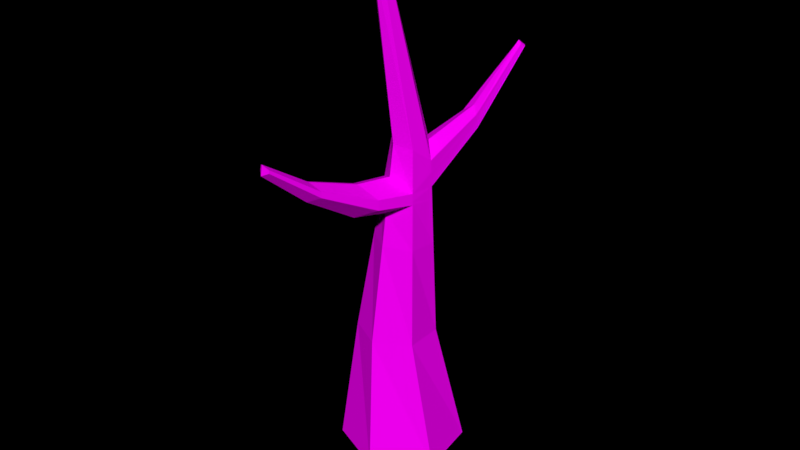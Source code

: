 # Source: Tree_Autumn_1_.blend  (saved by Blender 2.79.0; exported with 4.5.12 LTS)
import bpy
from mathutils import Matrix  # noqa: F401  (used for matrix-valued properties, if any)

bpy.ops.wm.read_factory_settings(use_empty=True)
scene = bpy.context.scene
scene.name = 'Scene'

# ---- collections
col_collection_1 = bpy.data.collections.new('Collection 1'); scene.collection.children.link(col_collection_1)

# ---- images (referenced by path relative to the original .blend; pixels are not part of the script)
import os
ASSET_DIR = os.environ.get("B2B_ASSET_DIR", "")  # directory of the original .blend (textures are referenced by path, not embedded)
HERE = os.path.dirname(os.path.abspath(__file__))  # packed textures are extracted next to this script under _unpacked/

def load_image(name, relpath, width, height, colorspace="sRGB"):
    """Load a texture the original file referenced (path relative to the .blend, or extracted next to this script)."""
    p = next((c for c in (os.path.join(HERE, relpath), os.path.join(ASSET_DIR, relpath)) if relpath and os.path.exists(c)), "")
    if p:
        img = bpy.data.images.load(p, check_existing=True)
        img.name = name
    else:  # same state as the original file: an image datablock whose file is absent (Cycles renders it pink)
        img = bpy.data.images.new(name, width, height)
        img.source = "FILE"
        img.filepath = "//" + (relpath or name)
    img.colorspace_settings.name = colorspace
    return img
img_colors_png_026 = load_image('colors.png.026', 'Textures/colors.png', 1024, 1024, 'sRGB')

# ---- materials (node trees are filled in below, after node groups)
mat_tree_003 = bpy.data.materials.new('Tree.003')
mat_tree_003.alpha_threshold = 0.0
mat_tree_003.roughness = 0.5

# ---- material node trees
mat_tree_003.use_nodes = True; mat_tree_003.node_tree.nodes.clear()
_N = mat_tree_003.node_tree.nodes; _L = mat_tree_003.node_tree.links
n0 = _N.new('ShaderNodeOutputMaterial'); n0.name = 'Material Output'; n0.location = (300, 300)
n1 = _N.new('ShaderNodeBsdfDiffuse'); n1.name = 'Diffuse BSDF'; n1.location = (10, 300)
n2 = _N.new('ShaderNodeTexImage'); n2.name = 'Image Texture'; n2.location = (-218, 308)
n2.width = 140
n2.image = img_colors_png_026
_L.new(n1.outputs[0], n0.inputs[0])
_L.new(n2.outputs[0], n1.inputs[0])
n0.is_active_output = True

# ---- world
world_world = bpy.data.worlds.new('World'); scene.world = world_world
world_world.color = (0.0, 0.0, 0.0)
world_world.use_sun_shadow = False
world_world.sun_shadow_jitter_overblur = 0.0
world_world.cycles.sampling_method = 'MANUAL'

# ---- meshes
me_circle_1219 = bpy.data.meshes.new('Circle.1219')
me_circle_1219.from_pydata([(0.0, 1.0, 0.0), (-0.866, 0.5, 0.0), (-0.866, -0.5, 0.0), (8.941e-08, -1.0, 0.0), (0.866, -0.5, 0.0), (0.866, 0.5, 0.0), (0.06389, 0.5272, 2.06), (-0.5044, 0.2729, 2.065), (-0.5683, -0.3463, 2.077), (-0.06389, -0.7112, 2.084), (0.5044, -0.4569, 2.079), (0.5683, 0.1623, 2.067), (0.1272, 0.4156, 4.991), (-0.1838, 0.3781, 5.196), (-0.336, 0.05687, 4.978), (-0.1315, -0.1627, 5.272), (0.1838, -0.1328, 5.268), (0.3153, 0.1526, 5.228), (0.1319, -0.215, 7.938), (0.02844, -0.2387, 7.948), (-0.005007, -0.3385, 7.932), (0.06497, -0.4147, 7.906), (0.1684, -0.3911, 7.897), (0.2018, -0.2912, 7.913), (0.4418, 0.1574, 3.647), (0.0977, 0.4676, 3.626), (-0.0977, -0.4369, 3.678), (0.3441, -0.2948, 3.673), (-0.3441, 0.3255, 3.63), (-0.4418, -0.1268, 3.656), (0.3786, 0.155, 4.437), (-0.1146, -0.2998, 4.475), (-0.264, 0.3518, 4.413), (0.1181, 0.4316, 4.571), (1.186, -1.089, 4.871), (-0.3605, 0.0143, 4.671), (0.3687, 0.1546, 4.561), (-0.1178, -0.2737, 4.627), (-0.7352, 0.892, 5.449), (0.1231, 0.4229, 4.8), (0.2335, -0.183, 4.774), (-0.3469, 0.03788, 4.841), (-1.053, 1.739, 6.391), (-1.096, 1.701, 6.434), (-1.149, 1.683, 6.376), (-1.162, 1.799, 6.339), (-1.081, 1.797, 6.342), (-1.175, 1.717, 6.335), (-1.129, 1.75, 6.386), (-1.066, 1.765, 6.368), (-1.161, 1.698, 6.358), (-0.7445, 0.8893, 5.381), (-0.49, 1.075, 5.461), (-0.6465, 1.043, 5.569), (-0.5049, 1.104, 5.253), (-0.7077, 1.069, 5.181), (-0.4968, 1.088, 5.366), (-0.7561, 0.886, 5.295), (0.1136, 0.4396, 4.361), (0.29, -0.2402, 4.211), (-0.3949, -0.04543, 4.242), (0.3828, 0.1552, 4.385), (-0.1127, -0.3153, 4.385), (-0.2979, 0.3407, 4.082), (1.599, -1.729, 5.419), (1.598, -1.729, 5.435), (1.455, -1.866, 5.42), (1.454, -1.861, 5.446), (1.555, -1.827, 5.533), (1.564, -1.836, 5.444), (1.595, -1.729, 5.471), (1.453, -1.854, 5.49), (1.572, -1.844, 5.369), (1.106, -1.269, 5.078), (0.9213, -1.331, 4.919), (0.9196, -1.317, 5.0), (1.184, -1.089, 4.899), (1.136, -1.299, 4.779), (1.178, -1.089, 4.965), (0.9223, -1.339, 4.871), (0.2791, -0.7376, 4.542), (0.7265, -0.325, 4.508), (0.7304, -0.3249, 4.46), (0.5949, -0.6316, 4.813), (0.2762, -0.7139, 4.68), (0.6462, -0.6835, 4.303), (0.7176, -0.3254, 4.62), (0.2809, -0.7516, 4.46)], [], [(1, 0, 6, 7), (0, 5, 11, 6), (4, 3, 9, 10), (2, 1, 7, 8), (5, 4, 10, 11), (3, 2, 8, 9), (39, 36, 17, 12), (40, 37, 15, 16), (56, 52, 42, 49), (36, 40, 16, 17), (37, 41, 14, 15), (55, 54, 46, 45), (17, 16, 22, 23), (15, 14, 20, 21), (13, 12, 18, 19), (12, 17, 23, 18), (16, 15, 21, 22), (14, 13, 19, 20), (7, 6, 25, 28), (9, 8, 29, 26), (11, 10, 27, 24), (8, 7, 28, 29), (10, 9, 26, 27), (6, 11, 24, 25), (63, 58, 33, 32), (62, 60, 35, 31), (34, 77, 72, 64), (60, 63, 32, 35), (76, 34, 64, 65), (58, 61, 30, 33), (38, 51, 50, 44), (31, 35, 41, 37), (75, 73, 68, 71), (52, 53, 43, 42), (74, 75, 71, 67), (33, 30, 36, 39), (50, 48, 43, 44), (48, 49, 42, 43), (45, 46, 49, 48), (47, 45, 48, 50), (57, 55, 45, 47), (53, 38, 44, 43), (51, 57, 47, 50), (54, 56, 49, 46), (33, 39, 56, 54), (41, 35, 57, 51), (13, 14, 38, 53), (35, 32, 55, 57), (12, 13, 53, 52), (14, 41, 51, 38), (32, 33, 54, 55), (39, 12, 52, 56), (25, 24, 61, 58), (27, 26, 62, 59), (29, 28, 63, 60), (24, 27, 59, 61), (26, 29, 60, 62), (28, 25, 58, 63), (64, 72, 69, 65), (72, 66, 67, 69), (65, 69, 68, 70), (69, 67, 71, 68), (73, 78, 70, 68), (77, 79, 66, 72), (79, 74, 67, 66), (78, 76, 65, 70), (86, 81, 76, 78), (87, 80, 74, 79), (85, 87, 79, 77), (83, 86, 78, 73), (80, 84, 75, 74), (84, 83, 73, 75), (81, 82, 34, 76), (82, 85, 77, 34), (61, 59, 85, 82), (30, 61, 82, 81), (37, 40, 83, 84), (31, 37, 84, 80), (40, 36, 86, 83), (59, 62, 87, 85), (62, 31, 80, 87), (36, 30, 81, 86)])
_uv = me_circle_1219.uv_layers.new(name='UVMap')
_uv.uv.foreach_set('vector', [0.04352, 0.9671, 0.04526, 0.9667, 0.04464, 0.9695, 0.04352, 0.9696, 0.03167, 0.9425, 0.03318, 0.9422, 0.03421, 0.9458, 0.0332, 0.946, 0.06063, 0.9554, 0.05882, 0.9558, 0.05882, 0.9532, 0.05997, 0.953, 0.05363, 0.9437, 0.05182, 0.9433, 0.05309, 0.9397, 0.05421, 0.9399, 0.03318, 0.9422, 0.03483, 0.9419, 0.03519, 0.9457, 0.03421, 0.9458, 0.05472, 0.9436, 0.05363, 0.9437, 0.05421, 0.9399, 0.05498, 0.9399, 0.03436, 0.9508, 0.03492, 0.9503, 0.03511, 0.9515, 0.03445, 0.9511, 0.04457, 0.9573, 0.04526, 0.9574, 0.04494, 0.9582, 0.04443, 0.9579, 0.03297, 0.9521, 0.03303, 0.9523, 0.0318, 0.9542, 0.03174, 0.9542, 0.03492, 0.9503, 0.03545, 0.9506, 0.03549, 0.9515, 0.03511, 0.9515, 0.05514, 0.9353, 0.05461, 0.9349, 0.05463, 0.9347, 0.05518, 0.9342, 0.05959, 0.9476, 0.05997, 0.9476, 0.05943, 0.9501, 0.05929, 0.9501, 0.03511, 0.9515, 0.03549, 0.9515, 0.03681, 0.9561, 0.03668, 0.9561, 0.05518, 0.9342, 0.05463, 0.9347, 0.05654, 0.9296, 0.05669, 0.9296, 0.05929, 0.9499, 0.0587, 0.9501, 0.0587, 0.9461, 0.0589, 0.9461, 0.03445, 0.9511, 0.03511, 0.9515, 0.03668, 0.9561, 0.0365, 0.9562, 0.04421, 0.9667, 0.04362, 0.9667, 0.04362, 0.9629, 0.04382, 0.963, 0.05463, 0.9347, 0.05416, 0.9341, 0.05637, 0.9295, 0.05654, 0.9296, 0.05929, 0.9427, 0.06044, 0.9428, 0.06056, 0.9446, 0.0597, 0.9446, 0.05498, 0.9399, 0.05421, 0.9399, 0.05444, 0.9371, 0.05508, 0.9371, 0.03421, 0.9458, 0.03519, 0.9457, 0.03534, 0.9486, 0.03466, 0.9486, 0.05421, 0.9399, 0.05309, 0.9397, 0.05363, 0.9369, 0.05444, 0.9371, 0.05997, 0.953, 0.05882, 0.9532, 0.05888, 0.9511, 0.05974, 0.951, 0.0332, 0.946, 0.03421, 0.9458, 0.03466, 0.9486, 0.03387, 0.9487, 0.05981, 0.9452, 0.06062, 0.9454, 0.06063, 0.9457, 0.0599, 0.9456, 0.05513, 0.9358, 0.05452, 0.936, 0.05459, 0.9352, 0.05513, 0.9356, 0.03773, 0.9503, 0.03801, 0.9501, 0.03946, 0.9509, 0.03931, 0.951, 0.05452, 0.936, 0.05378, 0.9361, 0.05389, 0.9355, 0.05459, 0.9352, 0.03774, 0.9504, 0.03773, 0.9503, 0.03931, 0.951, 0.03931, 0.951, 0.03418, 0.95, 0.03487, 0.9499, 0.03489, 0.95, 0.03427, 0.9504, 0.05321, 0.9336, 0.05319, 0.9337, 0.05201, 0.9318, 0.05205, 0.9318, 0.05513, 0.9356, 0.05459, 0.9352, 0.05461, 0.9349, 0.05514, 0.9353, 0.04514, 0.964, 0.04488, 0.9638, 0.04509, 0.9623, 0.04524, 0.9624, 0.04436, 0.96, 0.0446, 0.9602, 0.04438, 0.9623, 0.04429, 0.9622, 0.05738, 0.935, 0.05739, 0.9348, 0.05866, 0.934, 0.05866, 0.9341, 0.03427, 0.9504, 0.03489, 0.95, 0.03492, 0.9503, 0.03436, 0.9508, 0.05201, 0.9318, 0.05193, 0.9318, 0.05205, 0.9317, 0.05205, 0.9318, 0.05869, 0.9557, 0.05882, 0.9557, 0.05881, 0.9558, 0.05869, 0.9558, 0.05869, 0.9555, 0.05882, 0.9556, 0.05882, 0.9557, 0.05869, 0.9557, 0.05196, 0.9319, 0.05182, 0.9318, 0.05193, 0.9318, 0.05201, 0.9318, 0.05316, 0.9339, 0.05279, 0.934, 0.05182, 0.9318, 0.05196, 0.9319, 0.0446, 0.9602, 0.04492, 0.96, 0.0445, 0.9623, 0.04438, 0.9623, 0.05319, 0.9337, 0.05316, 0.9339, 0.05196, 0.9319, 0.05201, 0.9318, 0.03289, 0.9519, 0.03297, 0.9521, 0.03174, 0.9542, 0.03167, 0.9542, 0.03427, 0.9504, 0.03436, 0.9508, 0.03297, 0.9521, 0.03289, 0.9519, 0.05461, 0.9349, 0.05459, 0.9352, 0.05316, 0.9339, 0.05319, 0.9337, 0.04464, 0.9586, 0.04526, 0.9582, 0.04492, 0.96, 0.0446, 0.9602, 0.05459, 0.9352, 0.05389, 0.9355, 0.05279, 0.934, 0.05316, 0.9339, 0.04418, 0.9582, 0.04464, 0.9586, 0.0446, 0.9602, 0.04436, 0.96, 0.05463, 0.9347, 0.05461, 0.9349, 0.05319, 0.9337, 0.05321, 0.9336, 0.0599, 0.9456, 0.06063, 0.9457, 0.05997, 0.9476, 0.05959, 0.9476, 0.03436, 0.9508, 0.03445, 0.9511, 0.03303, 0.9523, 0.03297, 0.9521, 0.03387, 0.9487, 0.03466, 0.9486, 0.03487, 0.9499, 0.03418, 0.95, 0.05974, 0.951, 0.05888, 0.9511, 0.0589, 0.9501, 0.05967, 0.9504, 0.05444, 0.9371, 0.05363, 0.9369, 0.05378, 0.9361, 0.05452, 0.936, 0.03466, 0.9486, 0.03534, 0.9486, 0.03539, 0.9496, 0.03487, 0.9499, 0.05508, 0.9371, 0.05444, 0.9371, 0.05452, 0.936, 0.05513, 0.9358, 0.0597, 0.9446, 0.06056, 0.9446, 0.06062, 0.9454, 0.05981, 0.9452, 0.03931, 0.951, 0.03946, 0.9509, 0.03947, 0.951, 0.03931, 0.951, 0.05929, 0.9459, 0.05919, 0.9461, 0.05915, 0.9461, 0.05919, 0.9459, 0.03931, 0.951, 0.03947, 0.951, 0.03948, 0.9512, 0.03932, 0.9511, 0.05919, 0.9459, 0.05915, 0.9461, 0.05909, 0.9461, 0.05907, 0.9459, 0.04488, 0.9638, 0.04452, 0.964, 0.0449, 0.9624, 0.04509, 0.9623, 0.04394, 0.9595, 0.04352, 0.9596, 0.04333, 0.9579, 0.04356, 0.9579, 0.05738, 0.9351, 0.05738, 0.935, 0.05866, 0.9341, 0.05865, 0.9342, 0.03776, 0.9505, 0.03774, 0.9504, 0.03931, 0.951, 0.03932, 0.9511, 0.03601, 0.9502, 0.03598, 0.95, 0.03774, 0.9504, 0.03776, 0.9505, 0.05603, 0.9357, 0.05603, 0.9356, 0.05738, 0.935, 0.05738, 0.9351, 0.04418, 0.9611, 0.04347, 0.9613, 0.04352, 0.9596, 0.04394, 0.9595, 0.04482, 0.9653, 0.04421, 0.9657, 0.04452, 0.964, 0.04488, 0.9638, 0.05603, 0.9356, 0.05604, 0.9353, 0.05739, 0.9348, 0.05738, 0.935, 0.04526, 0.9657, 0.04482, 0.9653, 0.04488, 0.9638, 0.04514, 0.964, 0.03598, 0.95, 0.03597, 0.9499, 0.03773, 0.9503, 0.03774, 0.9504, 0.03597, 0.9499, 0.03644, 0.9495, 0.03801, 0.9501, 0.03773, 0.9503, 0.06341, 0.9433, 0.06341, 0.944, 0.06276, 0.9444, 0.06276, 0.9437, 0.03489, 0.95, 0.03487, 0.9499, 0.03597, 0.9499, 0.03598, 0.95, 0.04526, 0.9574, 0.04457, 0.9573, 0.04443, 0.9565, 0.04505, 0.9566, 0.05513, 0.9356, 0.05514, 0.9353, 0.05604, 0.9353, 0.05603, 0.9356, 0.04488, 0.9663, 0.04421, 0.9667, 0.04421, 0.9657, 0.04482, 0.9653, 0.04412, 0.962, 0.04333, 0.9623, 0.04347, 0.9613, 0.04418, 0.9611, 0.05513, 0.9358, 0.05513, 0.9356, 0.05603, 0.9356, 0.05603, 0.9357, 0.03492, 0.9503, 0.03489, 0.95, 0.03598, 0.95, 0.03601, 0.9502])
me_circle_1219.materials.append(mat_tree_003)
me_circle_1219.use_remesh_preserve_volume = False
me_circle_1219.use_remesh_preserve_attributes = False
me_circle_1219.use_mirror_vertex_groups = False
me_circle_1219.update()

# ---- objects
ob_tree__autumn_1 = bpy.data.objects.new('Tree (Autumn 1)', me_circle_1219)

# ---- transforms, parenting, visibility, modifiers, constraints
ob_tree__autumn_1.location = (-0.4004, -2.651, 0.0)
ob_tree__autumn_1.rotation_euler = (0.0, -0.0, -0.904)
ob_tree__autumn_1.scale = (0.4045, 0.4045, 0.4045)
ob_tree__autumn_1.lineart.crease_threshold = 0.0

# ---- collection membership
col_collection_1.objects.link(ob_tree__autumn_1)

# ---- scene / render settings (as saved in the file)
scene.frame_start = 1; scene.frame_end = 250; scene.frame_set(1)
scene.render.engine = 'CYCLES'
scene.render.dither_intensity = 0.0
scene.cycles.use_denoising = False
scene.cycles.samples = 150
scene.cycles.sampling_pattern = 'TABULATED_SOBOL'
scene.cycles.use_adaptive_sampling = False
scene.cycles.use_light_tree = False
scene.cycles.blur_glossy = 0.0
scene.cycles.sample_clamp_indirect = 0.0
scene.view_settings.view_transform = 'Standard'
bpy.context.view_layer.update()

# ---- added for rendering (the .blend has no active camera and no usable light): camera, sun
cam_auto = bpy.data.cameras.new('AutoCamera')
cam_auto.lens = 50.0
cam_auto.sensor_width = 36.0
cam_auto.clip_end = 1000.0
ob_auto_camera = bpy.data.objects.new('AutoCamera', cam_auto)
scene.collection.objects.link(ob_auto_camera)
ob_auto_camera.location = (3.45926, -7.30769, 4.66101)
ob_auto_camera.rotation_euler = (1.09748, -7.21219e-08, 0.694738)
scene.camera = ob_auto_camera
light_auto_sun = bpy.data.lights.new('AutoSun', 'SUN')
light_auto_sun.energy = 3.0
light_auto_sun.angle = 0.0523599
ob_auto_sun = bpy.data.objects.new('AutoSun', light_auto_sun)
scene.collection.objects.link(ob_auto_sun)
ob_auto_sun.rotation_euler = (0.872665, 0.174533, 0.523599)
bpy.context.view_layer.update()
